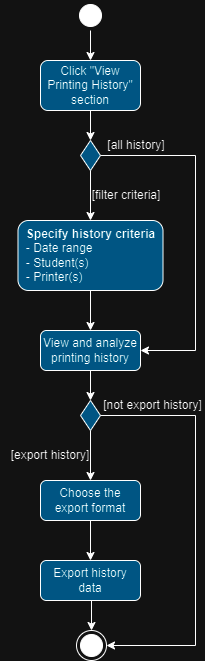

The diagram above was exported from draw.io. Its source (the exported page's mxGraphModel, read from the mxfile embedded in the PNG):
<mxGraphModel dx="1050" dy="573" grid="1" gridSize="10" guides="1" tooltips="1" connect="1" arrows="1" fold="1" page="1" pageScale="1" pageWidth="1169" pageHeight="1654" math="0" shadow="0">
  <root>
    <mxCell id="0" />
    <mxCell id="1" parent="0" />
    <mxCell id="1NqdqRSx-NEHNzMqueUd-1" style="edgeStyle=orthogonalEdgeStyle;rounded=0;orthogonalLoop=1;jettySize=auto;html=1;" parent="1" source="qynYEr5f4PCqeL2BCCAy-1" target="889f2GMx5dI_n_7ySNfd-1" edge="1">
      <mxGeometry relative="1" as="geometry" />
    </mxCell>
    <mxCell id="qynYEr5f4PCqeL2BCCAy-1" value="" style="ellipse;html=1;shape=startState;fillColor=#000000;strokeColor=#000000;" parent="1" vertex="1">
      <mxGeometry x="130" y="70" width="30" height="30" as="geometry" />
    </mxCell>
    <mxCell id="qynYEr5f4PCqeL2BCCAy-2" value="" style="ellipse;html=1;shape=endState;fillColor=#000000;strokeColor=#000000;" parent="1" vertex="1">
      <mxGeometry x="131" y="700" width="30" height="30" as="geometry" />
    </mxCell>
    <mxCell id="VXUb0ohd1R9O2lwTFCCR-3" style="edgeStyle=orthogonalEdgeStyle;rounded=0;orthogonalLoop=1;jettySize=auto;html=1;exitX=0.5;exitY=1;exitDx=0;exitDy=0;entryX=0.5;entryY=0;entryDx=0;entryDy=0;" parent="1" source="889f2GMx5dI_n_7ySNfd-1" target="VXUb0ohd1R9O2lwTFCCR-1" edge="1">
      <mxGeometry relative="1" as="geometry" />
    </mxCell>
    <mxCell id="889f2GMx5dI_n_7ySNfd-1" value="Click &quot;View Printing History&quot; section" style="rounded=1;whiteSpace=wrap;html=1;fillColor=#66d1ff;" parent="1" vertex="1">
      <mxGeometry x="95" y="130" width="100" height="50" as="geometry" />
    </mxCell>
    <mxCell id="_A6-Tlsn-g3IwhxIOXV--2" style="edgeStyle=orthogonalEdgeStyle;rounded=0;orthogonalLoop=1;jettySize=auto;html=1;exitX=0.5;exitY=1;exitDx=0;exitDy=0;entryX=0.5;entryY=0;entryDx=0;entryDy=0;" parent="1" source="v7wuhc5VhmXUXZGZT8lu-1" target="_A6-Tlsn-g3IwhxIOXV--1" edge="1">
      <mxGeometry relative="1" as="geometry" />
    </mxCell>
    <mxCell id="v7wuhc5VhmXUXZGZT8lu-1" value="&lt;div style=&quot;text-align: left;&quot;&gt;&lt;b style=&quot;background-color: initial;&quot;&gt;Specify history criteria&lt;/b&gt;&lt;/div&gt;&lt;div style=&quot;text-align: left;&quot;&gt;&lt;span style=&quot;background-color: initial;&quot;&gt;- Date range&lt;/span&gt;&lt;/div&gt;&lt;div style=&quot;text-align: left;&quot;&gt;&lt;span style=&quot;background-color: initial;&quot;&gt;- Student(s)&lt;/span&gt;&lt;/div&gt;&lt;div style=&quot;text-align: left;&quot;&gt;&lt;span style=&quot;background-color: initial;&quot;&gt;- Printer(s)&lt;br&gt;&lt;/span&gt;&lt;/div&gt;" style="rounded=1;whiteSpace=wrap;html=1;fillColor=#66d1ff;" parent="1" vertex="1">
      <mxGeometry x="72.5" y="290" width="145" height="70" as="geometry" />
    </mxCell>
    <mxCell id="VXUb0ohd1R9O2lwTFCCR-4" style="edgeStyle=orthogonalEdgeStyle;rounded=0;orthogonalLoop=1;jettySize=auto;html=1;exitX=0.5;exitY=1;exitDx=0;exitDy=0;entryX=0.5;entryY=0;entryDx=0;entryDy=0;" parent="1" source="VXUb0ohd1R9O2lwTFCCR-1" target="v7wuhc5VhmXUXZGZT8lu-1" edge="1">
      <mxGeometry relative="1" as="geometry" />
    </mxCell>
    <mxCell id="_A6-Tlsn-g3IwhxIOXV--3" style="edgeStyle=orthogonalEdgeStyle;rounded=0;orthogonalLoop=1;jettySize=auto;html=1;entryX=1;entryY=0.5;entryDx=0;entryDy=0;exitX=1;exitY=0.5;exitDx=0;exitDy=0;" parent="1" source="VXUb0ohd1R9O2lwTFCCR-1" target="_A6-Tlsn-g3IwhxIOXV--1" edge="1">
      <mxGeometry relative="1" as="geometry">
        <Array as="points">
          <mxPoint x="250" y="225" />
          <mxPoint x="250" y="420" />
        </Array>
      </mxGeometry>
    </mxCell>
    <mxCell id="VXUb0ohd1R9O2lwTFCCR-1" value="" style="rhombus;whiteSpace=wrap;html=1;fillColor=#66d1ff;" parent="1" vertex="1">
      <mxGeometry x="135" y="210" width="20" height="30" as="geometry" />
    </mxCell>
    <mxCell id="VXUb0ohd1R9O2lwTFCCR-5" value="[filter criteria]" style="text;html=1;strokeColor=none;fillColor=none;align=center;verticalAlign=middle;whiteSpace=wrap;rounded=0;" parent="1" vertex="1">
      <mxGeometry x="141" y="250" width="80" height="30" as="geometry" />
    </mxCell>
    <mxCell id="Tf8z87Gy8kR2posEqh30-4" style="edgeStyle=orthogonalEdgeStyle;rounded=0;orthogonalLoop=1;jettySize=auto;html=1;exitX=0.5;exitY=1;exitDx=0;exitDy=0;entryX=0.5;entryY=0;entryDx=0;entryDy=0;" parent="1" source="_A6-Tlsn-g3IwhxIOXV--1" target="Tf8z87Gy8kR2posEqh30-3" edge="1">
      <mxGeometry relative="1" as="geometry" />
    </mxCell>
    <mxCell id="_A6-Tlsn-g3IwhxIOXV--1" value="View and analyze printing history" style="rounded=1;whiteSpace=wrap;html=1;fillColor=#66d1ff;" parent="1" vertex="1">
      <mxGeometry x="95" y="400" width="100" height="40" as="geometry" />
    </mxCell>
    <mxCell id="_A6-Tlsn-g3IwhxIOXV--4" value="[all history]" style="text;html=1;strokeColor=none;fillColor=none;align=center;verticalAlign=middle;whiteSpace=wrap;rounded=0;" parent="1" vertex="1">
      <mxGeometry x="161" y="200" width="60" height="30" as="geometry" />
    </mxCell>
    <mxCell id="Tf8z87Gy8kR2posEqh30-10" style="edgeStyle=orthogonalEdgeStyle;rounded=0;orthogonalLoop=1;jettySize=auto;html=1;exitX=0.5;exitY=1;exitDx=0;exitDy=0;entryX=0.5;entryY=0;entryDx=0;entryDy=0;" parent="1" source="Tf8z87Gy8kR2posEqh30-2" target="qynYEr5f4PCqeL2BCCAy-2" edge="1">
      <mxGeometry relative="1" as="geometry" />
    </mxCell>
    <mxCell id="Tf8z87Gy8kR2posEqh30-2" value="Export history data" style="rounded=1;whiteSpace=wrap;html=1;fillColor=#66d1ff;" parent="1" vertex="1">
      <mxGeometry x="95" y="630" width="100" height="40" as="geometry" />
    </mxCell>
    <mxCell id="Tf8z87Gy8kR2posEqh30-8" style="edgeStyle=orthogonalEdgeStyle;rounded=0;orthogonalLoop=1;jettySize=auto;html=1;exitX=0.5;exitY=1;exitDx=0;exitDy=0;entryX=0.5;entryY=0;entryDx=0;entryDy=0;" parent="1" source="Tf8z87Gy8kR2posEqh30-3" target="Tf8z87Gy8kR2posEqh30-7" edge="1">
      <mxGeometry relative="1" as="geometry" />
    </mxCell>
    <mxCell id="Tf8z87Gy8kR2posEqh30-11" style="edgeStyle=orthogonalEdgeStyle;rounded=0;orthogonalLoop=1;jettySize=auto;html=1;entryX=1;entryY=0.5;entryDx=0;entryDy=0;" parent="1" source="Tf8z87Gy8kR2posEqh30-3" target="qynYEr5f4PCqeL2BCCAy-2" edge="1">
      <mxGeometry relative="1" as="geometry">
        <Array as="points">
          <mxPoint x="250" y="485" />
          <mxPoint x="250" y="715" />
        </Array>
      </mxGeometry>
    </mxCell>
    <mxCell id="Tf8z87Gy8kR2posEqh30-3" value="" style="rhombus;whiteSpace=wrap;html=1;fillColor=#66d1ff;" parent="1" vertex="1">
      <mxGeometry x="135" y="470" width="20" height="30" as="geometry" />
    </mxCell>
    <mxCell id="Tf8z87Gy8kR2posEqh30-9" style="edgeStyle=orthogonalEdgeStyle;rounded=0;orthogonalLoop=1;jettySize=auto;html=1;exitX=0.5;exitY=1;exitDx=0;exitDy=0;entryX=0.5;entryY=0;entryDx=0;entryDy=0;" parent="1" source="Tf8z87Gy8kR2posEqh30-7" target="Tf8z87Gy8kR2posEqh30-2" edge="1">
      <mxGeometry relative="1" as="geometry" />
    </mxCell>
    <mxCell id="Tf8z87Gy8kR2posEqh30-7" value="Choose the export format" style="rounded=1;whiteSpace=wrap;html=1;fillColor=#66d1ff;" parent="1" vertex="1">
      <mxGeometry x="95" y="550" width="100" height="40" as="geometry" />
    </mxCell>
    <mxCell id="Tf8z87Gy8kR2posEqh30-12" value="[export history]" style="text;html=1;strokeColor=none;fillColor=none;align=center;verticalAlign=middle;whiteSpace=wrap;rounded=0;" parent="1" vertex="1">
      <mxGeometry x="55" y="510" width="100" height="30" as="geometry" />
    </mxCell>
    <mxCell id="Tf8z87Gy8kR2posEqh30-13" value="[not export history]" style="text;html=1;strokeColor=none;fillColor=none;align=center;verticalAlign=middle;whiteSpace=wrap;rounded=0;" parent="1" vertex="1">
      <mxGeometry x="155" y="460" width="105" height="30" as="geometry" />
    </mxCell>
  </root>
</mxGraphModel>